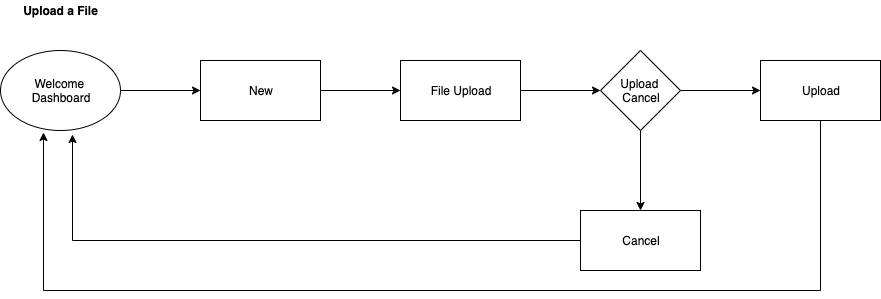

The diagram above was exported from draw.io. Its source (the exported page's mxGraphModel, read from the mxfile embedded in the PNG):
<mxGraphModel dx="1080" dy="622" grid="1" gridSize="10" guides="1" tooltips="1" connect="1" arrows="1" fold="1" page="1" pageScale="1" pageWidth="1169" pageHeight="827" math="0" shadow="0">
  <root>
    <mxCell id="WIyWlLk6GJQsqaUBKTNV-0" />
    <mxCell id="WIyWlLk6GJQsqaUBKTNV-1" parent="WIyWlLk6GJQsqaUBKTNV-0" />
    <mxCell id="lulMK6mgQgnUNXhC3To4-13" value="" style="edgeStyle=orthogonalEdgeStyle;rounded=0;orthogonalLoop=1;jettySize=auto;html=1;" edge="1" parent="WIyWlLk6GJQsqaUBKTNV-1" source="lulMK6mgQgnUNXhC3To4-0">
      <mxGeometry relative="1" as="geometry">
        <mxPoint x="220" y="140" as="targetPoint" />
      </mxGeometry>
    </mxCell>
    <mxCell id="lulMK6mgQgnUNXhC3To4-0" value="Welcome &lt;br&gt;Dashboard" style="ellipse;whiteSpace=wrap;html=1;" vertex="1" parent="WIyWlLk6GJQsqaUBKTNV-1">
      <mxGeometry x="20" y="100" width="120" height="80" as="geometry" />
    </mxCell>
    <mxCell id="lulMK6mgQgnUNXhC3To4-16" value="" style="edgeStyle=orthogonalEdgeStyle;rounded=0;orthogonalLoop=1;jettySize=auto;html=1;" edge="1" parent="WIyWlLk6GJQsqaUBKTNV-1" source="lulMK6mgQgnUNXhC3To4-14" target="lulMK6mgQgnUNXhC3To4-15">
      <mxGeometry relative="1" as="geometry" />
    </mxCell>
    <mxCell id="lulMK6mgQgnUNXhC3To4-14" value="New" style="rounded=0;whiteSpace=wrap;html=1;" vertex="1" parent="WIyWlLk6GJQsqaUBKTNV-1">
      <mxGeometry x="220" y="110" width="120" height="60" as="geometry" />
    </mxCell>
    <mxCell id="lulMK6mgQgnUNXhC3To4-18" value="" style="edgeStyle=orthogonalEdgeStyle;rounded=0;orthogonalLoop=1;jettySize=auto;html=1;" edge="1" parent="WIyWlLk6GJQsqaUBKTNV-1" source="lulMK6mgQgnUNXhC3To4-15">
      <mxGeometry relative="1" as="geometry">
        <mxPoint x="620" y="140" as="targetPoint" />
      </mxGeometry>
    </mxCell>
    <mxCell id="lulMK6mgQgnUNXhC3To4-15" value="File Upload" style="rounded=0;whiteSpace=wrap;html=1;" vertex="1" parent="WIyWlLk6GJQsqaUBKTNV-1">
      <mxGeometry x="420" y="110" width="120" height="60" as="geometry" />
    </mxCell>
    <mxCell id="lulMK6mgQgnUNXhC3To4-21" value="" style="edgeStyle=orthogonalEdgeStyle;rounded=0;orthogonalLoop=1;jettySize=auto;html=1;" edge="1" parent="WIyWlLk6GJQsqaUBKTNV-1" source="lulMK6mgQgnUNXhC3To4-19">
      <mxGeometry relative="1" as="geometry">
        <mxPoint x="780" y="140" as="targetPoint" />
      </mxGeometry>
    </mxCell>
    <mxCell id="lulMK6mgQgnUNXhC3To4-24" value="" style="edgeStyle=orthogonalEdgeStyle;rounded=0;orthogonalLoop=1;jettySize=auto;html=1;" edge="1" parent="WIyWlLk6GJQsqaUBKTNV-1" source="lulMK6mgQgnUNXhC3To4-19">
      <mxGeometry relative="1" as="geometry">
        <mxPoint x="660" y="260" as="targetPoint" />
      </mxGeometry>
    </mxCell>
    <mxCell id="lulMK6mgQgnUNXhC3To4-19" value="Upload&amp;nbsp;&lt;br&gt;Cancel" style="rhombus;whiteSpace=wrap;html=1;" vertex="1" parent="WIyWlLk6GJQsqaUBKTNV-1">
      <mxGeometry x="620" y="100" width="80" height="80" as="geometry" />
    </mxCell>
    <mxCell id="lulMK6mgQgnUNXhC3To4-41" value="" style="edgeStyle=orthogonalEdgeStyle;rounded=0;orthogonalLoop=1;jettySize=auto;html=1;entryX=0.358;entryY=1.025;entryDx=0;entryDy=0;entryPerimeter=0;" edge="1" parent="WIyWlLk6GJQsqaUBKTNV-1" source="lulMK6mgQgnUNXhC3To4-22" target="lulMK6mgQgnUNXhC3To4-0">
      <mxGeometry relative="1" as="geometry">
        <mxPoint x="840" y="250" as="targetPoint" />
        <Array as="points">
          <mxPoint x="840" y="340" />
          <mxPoint x="63" y="340" />
        </Array>
      </mxGeometry>
    </mxCell>
    <mxCell id="lulMK6mgQgnUNXhC3To4-22" value="Upload" style="rounded=0;whiteSpace=wrap;html=1;" vertex="1" parent="WIyWlLk6GJQsqaUBKTNV-1">
      <mxGeometry x="780" y="110" width="120" height="60" as="geometry" />
    </mxCell>
    <mxCell id="lulMK6mgQgnUNXhC3To4-33" value="" style="edgeStyle=orthogonalEdgeStyle;rounded=0;orthogonalLoop=1;jettySize=auto;html=1;entryX=0.6;entryY=1.05;entryDx=0;entryDy=0;entryPerimeter=0;" edge="1" parent="WIyWlLk6GJQsqaUBKTNV-1" source="lulMK6mgQgnUNXhC3To4-27" target="lulMK6mgQgnUNXhC3To4-0">
      <mxGeometry relative="1" as="geometry">
        <mxPoint x="520" y="290" as="targetPoint" />
      </mxGeometry>
    </mxCell>
    <mxCell id="lulMK6mgQgnUNXhC3To4-27" value="Cancel" style="rounded=0;whiteSpace=wrap;html=1;" vertex="1" parent="WIyWlLk6GJQsqaUBKTNV-1">
      <mxGeometry x="600" y="260" width="120" height="60" as="geometry" />
    </mxCell>
    <mxCell id="lulMK6mgQgnUNXhC3To4-42" value="&lt;b&gt;Upload a File&lt;/b&gt;" style="text;html=1;resizable=0;autosize=1;align=center;verticalAlign=middle;points=[];fillColor=none;strokeColor=none;rounded=0;" vertex="1" parent="WIyWlLk6GJQsqaUBKTNV-1">
      <mxGeometry x="35" y="50" width="90" height="20" as="geometry" />
    </mxCell>
  </root>
</mxGraphModel>